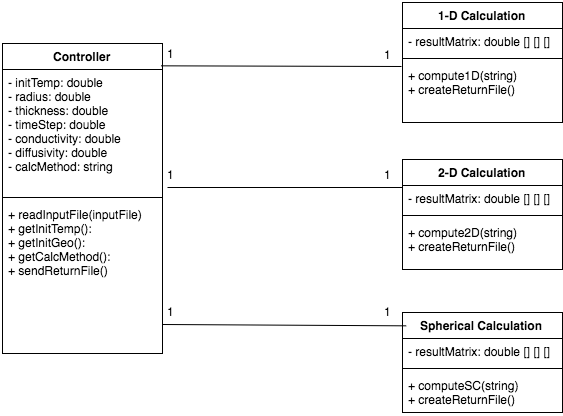

The diagram above was exported from draw.io. Its source (the exported page's mxGraphModel, read from the mxfile embedded in the PNG):
<mxGraphModel dx="1328" dy="1140" grid="1" gridSize="10" guides="1" tooltips="1" connect="1" arrows="1" fold="1" page="1" pageScale="1.5" pageWidth="850" pageHeight="1100" math="0" shadow="0">
  <root>
    <mxCell id="0" />
    <mxCell id="1" parent="0" />
    <mxCell id="2" value="Controller" style="swimlane;html=1;fontStyle=1;align=center;verticalAlign=top;childLayout=stackLayout;horizontal=1;startSize=26;horizontalStack=0;resizeParent=1;resizeLast=0;collapsible=1;marginBottom=0;swimlaneFillColor=#ffffff;" vertex="1" parent="1">
      <mxGeometry x="200" y="191" width="160" height="310" as="geometry" />
    </mxCell>
    <mxCell id="3" value="- initTemp: double&lt;div&gt;- radius: double&lt;/div&gt;&lt;div&gt;- thickness: double&lt;/div&gt;&lt;div&gt;- timeStep: double&lt;/div&gt;&lt;div&gt;- conductivity: double&lt;/div&gt;&lt;div&gt;- diffusivity: double&lt;/div&gt;&lt;div&gt;- calcMethod: string&lt;/div&gt;" style="text;html=1;strokeColor=none;fillColor=none;align=left;verticalAlign=top;spacingLeft=4;spacingRight=4;whiteSpace=wrap;overflow=hidden;rotatable=0;points=[[0,0.5],[1,0.5]];portConstraint=eastwest;" vertex="1" parent="2">
      <mxGeometry y="26" width="160" height="124" as="geometry" />
    </mxCell>
    <mxCell id="4" value="" style="line;html=1;strokeWidth=1;fillColor=none;align=left;verticalAlign=middle;spacingTop=-1;spacingLeft=3;spacingRight=3;rotatable=0;labelPosition=right;points=[];portConstraint=eastwest;" vertex="1" parent="2">
      <mxGeometry y="150" width="160" height="8" as="geometry" />
    </mxCell>
    <mxCell id="5" value="+ readInputFile(inputFile)&lt;div&gt;+ getInitTemp():&lt;/div&gt;&lt;div&gt;+ getInitGeo():&lt;/div&gt;&lt;div&gt;+ getCalcMethod():&lt;/div&gt;&lt;div&gt;+ sendReturnFile()&lt;/div&gt;" style="text;html=1;strokeColor=none;fillColor=none;align=left;verticalAlign=top;spacingLeft=4;spacingRight=4;whiteSpace=wrap;overflow=hidden;rotatable=0;points=[[0,0.5],[1,0.5]];portConstraint=eastwest;" vertex="1" parent="2">
      <mxGeometry y="158" width="160" height="152" as="geometry" />
    </mxCell>
    <mxCell id="6" value="- initTemp: double&lt;div&gt;- radius: double&lt;/div&gt;&lt;div&gt;- thickness: double&lt;/div&gt;&lt;div&gt;- timeStep: double&lt;/div&gt;&lt;div&gt;- conductivity: double&lt;/div&gt;&lt;div&gt;- diffusivity: double&lt;/div&gt;&lt;div&gt;- calcMethod: string&lt;/div&gt;" style="text;html=1;strokeColor=none;fillColor=none;align=left;verticalAlign=top;spacingLeft=4;spacingRight=4;whiteSpace=wrap;overflow=hidden;rotatable=0;points=[[0,0.5],[1,0.5]];portConstraint=eastwest;" vertex="1" parent="1">
      <mxGeometry x="200" y="217" width="160" height="124" as="geometry" />
    </mxCell>
    <mxCell id="7" value="" style="line;html=1;strokeWidth=1;fillColor=none;align=left;verticalAlign=middle;spacingTop=-1;spacingLeft=3;spacingRight=3;rotatable=0;labelPosition=right;points=[];portConstraint=eastwest;" vertex="1" parent="1">
      <mxGeometry x="200" y="341" width="160" height="8" as="geometry" />
    </mxCell>
    <mxCell id="8" value="+ readInputFile(inputFile)&lt;div&gt;+ getInitTemp():&lt;/div&gt;&lt;div&gt;+ getInitGeo():&lt;/div&gt;&lt;div&gt;+ getCalcMethod():&lt;/div&gt;&lt;div&gt;+ sendReturnFile()&lt;/div&gt;" style="text;html=1;strokeColor=none;fillColor=none;align=left;verticalAlign=top;spacingLeft=4;spacingRight=4;whiteSpace=wrap;overflow=hidden;rotatable=0;points=[[0,0.5],[1,0.5]];portConstraint=eastwest;" vertex="1" parent="1">
      <mxGeometry x="200" y="349" width="160" height="152" as="geometry" />
    </mxCell>
    <mxCell id="9" value="2-D Calculation" style="swimlane;html=1;fontStyle=1;align=center;verticalAlign=top;childLayout=stackLayout;horizontal=1;startSize=26;horizontalStack=0;resizeParent=1;resizeLast=0;collapsible=1;marginBottom=0;swimlaneFillColor=#ffffff;" vertex="1" parent="1">
      <mxGeometry x="600" y="307" width="160" height="110" as="geometry" />
    </mxCell>
    <mxCell id="10" value="- resultMatrix: double [] [] []" style="text;html=1;strokeColor=none;fillColor=none;align=left;verticalAlign=top;spacingLeft=4;spacingRight=4;whiteSpace=wrap;overflow=hidden;rotatable=0;points=[[0,0.5],[1,0.5]];portConstraint=eastwest;" vertex="1" parent="9">
      <mxGeometry y="26" width="160" height="26" as="geometry" />
    </mxCell>
    <mxCell id="11" value="" style="line;html=1;strokeWidth=1;fillColor=none;align=left;verticalAlign=middle;spacingTop=-1;spacingLeft=3;spacingRight=3;rotatable=0;labelPosition=right;points=[];portConstraint=eastwest;" vertex="1" parent="9">
      <mxGeometry y="52" width="160" height="8" as="geometry" />
    </mxCell>
    <mxCell id="12" value="+ compute2D(string)&lt;div&gt;+ createReturnFile()&lt;br&gt;&lt;/div&gt;" style="text;html=1;strokeColor=none;fillColor=none;align=left;verticalAlign=top;spacingLeft=4;spacingRight=4;whiteSpace=wrap;overflow=hidden;rotatable=0;points=[[0,0.5],[1,0.5]];portConstraint=eastwest;" vertex="1" parent="9">
      <mxGeometry y="60" width="160" height="50" as="geometry" />
    </mxCell>
    <mxCell id="13" value="- resultMatrix: double [] [] []" style="text;html=1;strokeColor=none;fillColor=none;align=left;verticalAlign=top;spacingLeft=4;spacingRight=4;whiteSpace=wrap;overflow=hidden;rotatable=0;points=[[0,0.5],[1,0.5]];portConstraint=eastwest;" vertex="1" parent="1">
      <mxGeometry x="600" y="333" width="160" height="26" as="geometry" />
    </mxCell>
    <mxCell id="14" value="" style="line;html=1;strokeWidth=1;fillColor=none;align=left;verticalAlign=middle;spacingTop=-1;spacingLeft=3;spacingRight=3;rotatable=0;labelPosition=right;points=[];portConstraint=eastwest;" vertex="1" parent="1">
      <mxGeometry x="600" y="359" width="160" height="8" as="geometry" />
    </mxCell>
    <mxCell id="15" value="+ compute2D(string)&lt;div&gt;+ createReturnFile()&lt;br&gt;&lt;/div&gt;" style="text;html=1;strokeColor=none;fillColor=none;align=left;verticalAlign=top;spacingLeft=4;spacingRight=4;whiteSpace=wrap;overflow=hidden;rotatable=0;points=[[0,0.5],[1,0.5]];portConstraint=eastwest;" vertex="1" parent="1">
      <mxGeometry x="600" y="367" width="160" height="50" as="geometry" />
    </mxCell>
    <mxCell id="16" value="Spherical Calculation" style="swimlane;html=1;fontStyle=1;align=center;verticalAlign=top;childLayout=stackLayout;horizontal=1;startSize=26;horizontalStack=0;resizeParent=1;resizeLast=0;collapsible=1;marginBottom=0;swimlaneFillColor=#ffffff;" vertex="1" parent="1">
      <mxGeometry x="600" y="460" width="160" height="100" as="geometry" />
    </mxCell>
    <mxCell id="17" value="- resultMatrix: double [] [] []" style="text;html=1;strokeColor=none;fillColor=none;align=left;verticalAlign=top;spacingLeft=4;spacingRight=4;whiteSpace=wrap;overflow=hidden;rotatable=0;points=[[0,0.5],[1,0.5]];portConstraint=eastwest;" vertex="1" parent="16">
      <mxGeometry y="26" width="160" height="26" as="geometry" />
    </mxCell>
    <mxCell id="18" value="" style="line;html=1;strokeWidth=1;fillColor=none;align=left;verticalAlign=middle;spacingTop=-1;spacingLeft=3;spacingRight=3;rotatable=0;labelPosition=right;points=[];portConstraint=eastwest;" vertex="1" parent="16">
      <mxGeometry y="52" width="160" height="8" as="geometry" />
    </mxCell>
    <mxCell id="19" value="+ computeSC(string)&lt;div&gt;+ createReturnFile()&lt;br&gt;&lt;/div&gt;" style="text;html=1;strokeColor=none;fillColor=none;align=left;verticalAlign=top;spacingLeft=4;spacingRight=4;whiteSpace=wrap;overflow=hidden;rotatable=0;points=[[0,0.5],[1,0.5]];portConstraint=eastwest;" vertex="1" parent="16">
      <mxGeometry y="60" width="160" height="40" as="geometry" />
    </mxCell>
    <mxCell id="20" value="- resultMatrix: double [] [] []" style="text;html=1;strokeColor=none;fillColor=none;align=left;verticalAlign=top;spacingLeft=4;spacingRight=4;whiteSpace=wrap;overflow=hidden;rotatable=0;points=[[0,0.5],[1,0.5]];portConstraint=eastwest;" vertex="1" parent="1">
      <mxGeometry x="600" y="486" width="160" height="26" as="geometry" />
    </mxCell>
    <mxCell id="21" value="" style="line;html=1;strokeWidth=1;fillColor=none;align=left;verticalAlign=middle;spacingTop=-1;spacingLeft=3;spacingRight=3;rotatable=0;labelPosition=right;points=[];portConstraint=eastwest;" vertex="1" parent="1">
      <mxGeometry x="600" y="512" width="160" height="8" as="geometry" />
    </mxCell>
    <mxCell id="22" value="+ computeSC(string)&lt;div&gt;+ createReturnFile()&lt;br&gt;&lt;/div&gt;" style="text;html=1;strokeColor=none;fillColor=none;align=left;verticalAlign=top;spacingLeft=4;spacingRight=4;whiteSpace=wrap;overflow=hidden;rotatable=0;points=[[0,0.5],[1,0.5]];portConstraint=eastwest;" vertex="1" parent="1">
      <mxGeometry x="600" y="520" width="160" height="40" as="geometry" />
    </mxCell>
    <mxCell id="23" value="1-D Calculation" style="swimlane;html=1;fontStyle=1;align=center;verticalAlign=top;childLayout=stackLayout;horizontal=1;startSize=26;horizontalStack=0;resizeParent=1;resizeLast=0;collapsible=1;marginBottom=0;swimlaneFillColor=#ffffff;" vertex="1" parent="1">
      <mxGeometry x="600" y="150" width="160" height="120" as="geometry" />
    </mxCell>
    <mxCell id="24" value="- resultMatrix: double [] [] []" style="text;html=1;strokeColor=none;fillColor=none;align=left;verticalAlign=top;spacingLeft=4;spacingRight=4;whiteSpace=wrap;overflow=hidden;rotatable=0;points=[[0,0.5],[1,0.5]];portConstraint=eastwest;" vertex="1" parent="23">
      <mxGeometry y="26" width="160" height="26" as="geometry" />
    </mxCell>
    <mxCell id="25" value="" style="line;html=1;strokeWidth=1;fillColor=none;align=left;verticalAlign=middle;spacingTop=-1;spacingLeft=3;spacingRight=3;rotatable=0;labelPosition=right;points=[];portConstraint=eastwest;" vertex="1" parent="23">
      <mxGeometry y="52" width="160" height="8" as="geometry" />
    </mxCell>
    <mxCell id="26" value="+ compute1D(string)&lt;div&gt;+ createReturnFile()&lt;/div&gt;" style="text;html=1;strokeColor=none;fillColor=none;align=left;verticalAlign=top;spacingLeft=4;spacingRight=4;whiteSpace=wrap;overflow=hidden;rotatable=0;points=[[0,0.5],[1,0.5]];portConstraint=eastwest;" vertex="1" parent="23">
      <mxGeometry y="60" width="160" height="50" as="geometry" />
    </mxCell>
    <mxCell id="27" value="- resultMatrix: double [] [] []" style="text;html=1;strokeColor=none;fillColor=none;align=left;verticalAlign=top;spacingLeft=4;spacingRight=4;whiteSpace=wrap;overflow=hidden;rotatable=0;points=[[0,0.5],[1,0.5]];portConstraint=eastwest;" vertex="1" parent="1">
      <mxGeometry x="600" y="176" width="160" height="26" as="geometry" />
    </mxCell>
    <mxCell id="28" value="" style="line;html=1;strokeWidth=1;fillColor=none;align=left;verticalAlign=middle;spacingTop=-1;spacingLeft=3;spacingRight=3;rotatable=0;labelPosition=right;points=[];portConstraint=eastwest;" vertex="1" parent="1">
      <mxGeometry x="600" y="202" width="160" height="8" as="geometry" />
    </mxCell>
    <mxCell id="29" value="+ compute1D(string)&lt;div&gt;+ createReturnFile()&lt;/div&gt;" style="text;html=1;strokeColor=none;fillColor=none;align=left;verticalAlign=top;spacingLeft=4;spacingRight=4;whiteSpace=wrap;overflow=hidden;rotatable=0;points=[[0,0.5],[1,0.5]];portConstraint=eastwest;" vertex="1" parent="1">
      <mxGeometry x="600" y="210" width="160" height="50" as="geometry" />
    </mxCell>
    <mxCell id="30" value="" style="endArrow=none;html=1;exitX=0.988;exitY=-0.024;exitPerimeter=0;" edge="1" source="6" parent="1">
      <mxGeometry x="358.66666666666674" y="213.33333333333348" width="50" height="50" as="geometry">
        <mxPoint x="363" y="210" as="sourcePoint" />
        <mxPoint x="599.0000000000002" y="214" as="targetPoint" />
      </mxGeometry>
    </mxCell>
    <mxCell id="31" value="" style="endArrow=none;html=1;entryX=0;entryY=0.25;" edge="1" target="9" parent="1">
      <mxGeometry x="365" y="335" width="50" height="50" as="geometry">
        <mxPoint x="365" y="335" as="sourcePoint" />
        <mxPoint x="250" y="580" as="targetPoint" />
      </mxGeometry>
    </mxCell>
    <mxCell id="32" value="" style="endArrow=none;html=1;entryX=1.15;entryY=1.15;entryPerimeter=0;" edge="1" target="38" parent="1">
      <mxGeometry x="360" y="472" width="50" height="50" as="geometry">
        <mxPoint x="360" y="472" as="sourcePoint" />
        <mxPoint x="250" y="650" as="targetPoint" />
      </mxGeometry>
    </mxCell>
    <mxCell id="33" value="1" style="text;html=1;resizable=0;points=[];autosize=1;align=left;verticalAlign=top;spacingTop=-4;" vertex="1" parent="1">
      <mxGeometry x="363" y="192" width="20" height="20" as="geometry" />
    </mxCell>
    <mxCell id="34" value="1" style="text;html=1;resizable=0;points=[];autosize=1;align=left;verticalAlign=top;spacingTop=-4;" vertex="1" parent="1">
      <mxGeometry x="580" y="193" width="20" height="20" as="geometry" />
    </mxCell>
    <mxCell id="35" value="1" style="text;html=1;resizable=0;points=[];autosize=1;align=left;verticalAlign=top;spacingTop=-4;" vertex="1" parent="1">
      <mxGeometry x="363" y="313" width="20" height="20" as="geometry" />
    </mxCell>
    <mxCell id="36" value="1" style="text;html=1;resizable=0;points=[];autosize=1;align=left;verticalAlign=top;spacingTop=-4;" vertex="1" parent="1">
      <mxGeometry x="580" y="313" width="20" height="20" as="geometry" />
    </mxCell>
    <mxCell id="37" value="1" style="text;html=1;resizable=0;points=[];autosize=1;align=left;verticalAlign=top;spacingTop=-4;" vertex="1" parent="1">
      <mxGeometry x="363" y="450" width="20" height="20" as="geometry" />
    </mxCell>
    <mxCell id="38" value="1" style="text;html=1;resizable=0;points=[];autosize=1;align=left;verticalAlign=top;spacingTop=-4;" vertex="1" parent="1">
      <mxGeometry x="580" y="450" width="20" height="20" as="geometry" />
    </mxCell>
  </root>
</mxGraphModel>